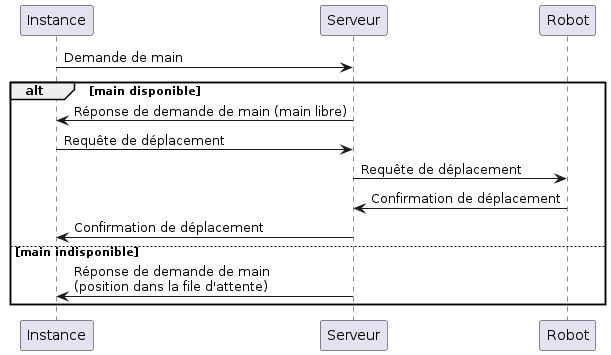

The diagram above was rendered by PlantUML. Its source (embedded in the PNG):
@startuml


participant "Instance" as instance
participant "Serveur" as serveur
participant "Robot" as robot



instance -> serveur: Demande de main
alt main disponible
    serveur -> instance: Réponse de demande de main (main libre)

    instance -> serveur: Requête de déplacement
    serveur -> robot: Requête de déplacement
    robot -> serveur: Confirmation de déplacement
    serveur -> instance: Confirmation de déplacement
else main indisponible
    serveur -> instance: Réponse de demande de main\n(position dans la file d'attente)
end


@enduml